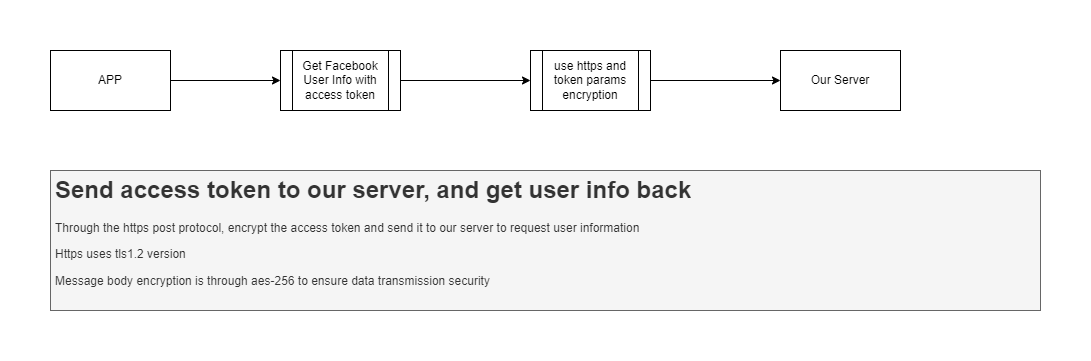

The diagram above was exported from draw.io. Its source (the exported page's mxGraphModel, read from the mxfile embedded in the PNG):
<mxGraphModel dx="1270" dy="804" grid="0" gridSize="10" guides="1" tooltips="1" connect="1" arrows="1" fold="1" page="1" pageScale="1" pageWidth="1920" pageHeight="1200" math="0" shadow="0">
  <root>
    <mxCell id="0" />
    <mxCell id="1" parent="0" />
    <mxCell id="mQ0wDRHlYJblhZnfv1Rh-1" value="&lt;h1&gt;Send access token to our server, and get user info back&lt;/h1&gt;&lt;p&gt;Through the https post protocol, encrypt the access token and send it to our server to request user information&lt;br&gt;&lt;/p&gt;&lt;p&gt;Https uses tls1.2 version&lt;br&gt;&lt;/p&gt;&lt;p&gt;Message body encryption is through aes-256 to ensure data transmission security&lt;br&gt;&lt;/p&gt;" style="text;html=1;strokeColor=#666666;fillColor=#f5f5f5;spacing=5;spacingTop=-20;whiteSpace=wrap;overflow=hidden;rounded=0;fontColor=#333333;" vertex="1" parent="1">
      <mxGeometry x="80" y="200" width="990" height="140" as="geometry" />
    </mxCell>
    <mxCell id="0HtUv1zyAtImCoLmxlgt-1" style="edgeStyle=orthogonalEdgeStyle;rounded=0;orthogonalLoop=1;jettySize=auto;html=1;exitX=1;exitY=0.5;exitDx=0;exitDy=0;entryX=0;entryY=0.5;entryDx=0;entryDy=0;" edge="1" parent="1" source="0HtUv1zyAtImCoLmxlgt-2" target="0HtUv1zyAtImCoLmxlgt-5">
      <mxGeometry relative="1" as="geometry" />
    </mxCell>
    <mxCell id="0HtUv1zyAtImCoLmxlgt-2" value="APP" style="rounded=0;whiteSpace=wrap;html=1;" vertex="1" parent="1">
      <mxGeometry x="80" y="80" width="120" height="60" as="geometry" />
    </mxCell>
    <mxCell id="0HtUv1zyAtImCoLmxlgt-3" value="Our Server" style="rounded=0;whiteSpace=wrap;html=1;" vertex="1" parent="1">
      <mxGeometry x="810" y="80" width="120" height="60" as="geometry" />
    </mxCell>
    <mxCell id="0HtUv1zyAtImCoLmxlgt-4" style="edgeStyle=orthogonalEdgeStyle;rounded=0;orthogonalLoop=1;jettySize=auto;html=1;exitX=1;exitY=0.5;exitDx=0;exitDy=0;entryX=0;entryY=0.5;entryDx=0;entryDy=0;" edge="1" parent="1" source="0HtUv1zyAtImCoLmxlgt-5" target="0HtUv1zyAtImCoLmxlgt-7">
      <mxGeometry relative="1" as="geometry" />
    </mxCell>
    <mxCell id="0HtUv1zyAtImCoLmxlgt-5" value="Get Facebook User Info with access token" style="shape=process;whiteSpace=wrap;html=1;backgroundOutline=1;" vertex="1" parent="1">
      <mxGeometry x="310" y="80" width="120" height="60" as="geometry" />
    </mxCell>
    <mxCell id="0HtUv1zyAtImCoLmxlgt-6" style="edgeStyle=orthogonalEdgeStyle;rounded=0;orthogonalLoop=1;jettySize=auto;html=1;exitX=1;exitY=0.5;exitDx=0;exitDy=0;" edge="1" parent="1" source="0HtUv1zyAtImCoLmxlgt-7" target="0HtUv1zyAtImCoLmxlgt-3">
      <mxGeometry relative="1" as="geometry" />
    </mxCell>
    <mxCell id="0HtUv1zyAtImCoLmxlgt-7" value="use https and token params encryption" style="shape=process;whiteSpace=wrap;html=1;backgroundOutline=1;" vertex="1" parent="1">
      <mxGeometry x="560" y="80" width="120" height="60" as="geometry" />
    </mxCell>
  </root>
</mxGraphModel>